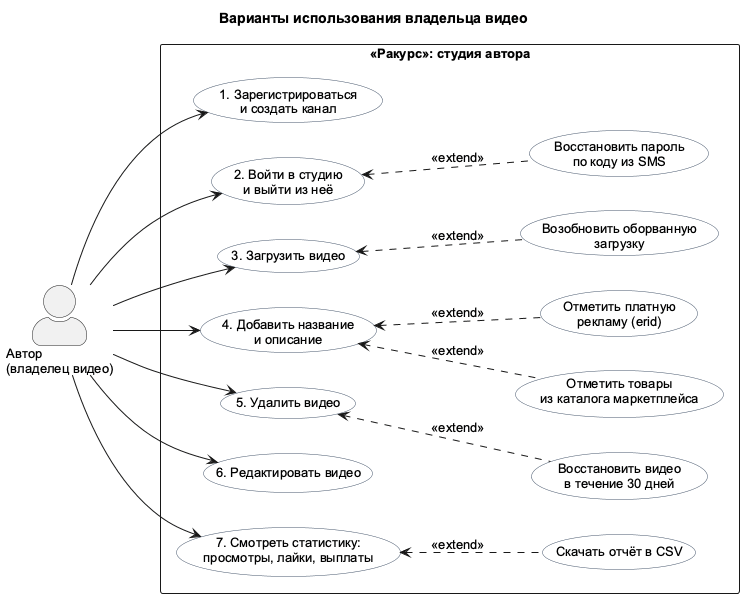

The diagram above was rendered by PlantUML. Its source (embedded in the PNG):
@startuml use-cases-owner
title Варианты использования владельца видео

skinparam shadowing false
skinparam defaultFontName Arial
skinparam defaultFontSize 13
skinparam usecase {
  BackgroundColor #FFFFFF
  BorderColor #44546A
}
skinparam actorStyle awesome
left to right direction

actor "Автор\n(владелец видео)" as owner

rectangle "«Ракурс»: студия автора" {
  usecase "1. Зарегистрироваться\nи создать канал" as UC_reg
  usecase "2. Войти в студию\nи выйти из неё" as UC_login
  usecase "3. Загрузить видео" as UC_upload
  usecase "4. Добавить название\nи описание" as UC_meta
  usecase "5. Удалить видео" as UC_delete
  usecase "6. Редактировать видео" as UC_edit
  usecase "7. Смотреть статистику:\nпросмотры, лайки, выплаты" as UC_stats

  usecase "Восстановить пароль\nпо коду из SMS" as UC_reset
  usecase "Возобновить оборванную\nзагрузку" as UC_resume
  usecase "Отметить товары\nиз каталога маркетплейса" as UC_goods
  usecase "Отметить платную\nрекламу (erid)" as UC_erid
  usecase "Восстановить видео\nв течение 30 дней" as UC_restore
  usecase "Скачать отчёт в CSV" as UC_csv
}

owner --> UC_reg
owner --> UC_login
owner --> UC_upload
owner --> UC_meta
owner --> UC_delete
owner --> UC_edit
owner --> UC_stats

UC_login <.. UC_reset : <<extend>>
UC_upload <.. UC_resume : <<extend>>
UC_meta <.. UC_goods : <<extend>>
UC_meta <.. UC_erid : <<extend>>
UC_delete <.. UC_restore : <<extend>>
UC_stats <.. UC_csv : <<extend>>
@enduml